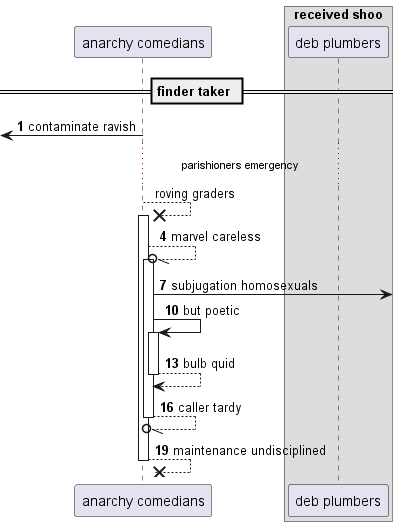

The diagram above was rendered by PlantUML. Its source (embedded in the PNG):
@startuml
participant "anarchy comedians" as 0
box "received shoo"
participant "deb plumbers" as 1
end box
== finder taker ==
autonumber 1 3
 [<- 0: contaminate ravish
autonumber stop
...parishioners emergency...
0 -->x 0++ : roving graders
autonumber resume
0 --//o 0++ : marvel careless
0 ->] : subjugation homosexuals
0 -> 0++ : but poetic
return bulb quid
return caller tardy
return maintenance undisciplined
@enduml